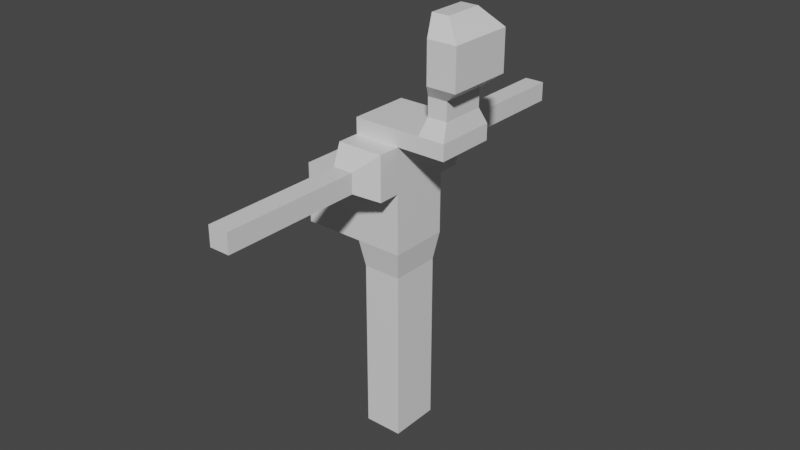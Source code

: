 # Source: patron.blend  (saved by Blender 3.0.42; exported with 4.5.12 LTS)
import bpy
from mathutils import Matrix  # noqa: F401  (used for matrix-valued properties, if any)

bpy.ops.wm.read_factory_settings(use_empty=True)
scene = bpy.context.scene
scene.name = 'Scene'

# ---- collections
col_collection = bpy.data.collections.new('Collection'); scene.collection.children.link(col_collection)

# ---- materials (node trees are filled in below, after node groups)
mat_material = bpy.data.materials.new('Material')
mat_material.alpha_threshold = 0.0
mat_material.use_transparent_shadow = False
mat_material.line_color = (0.0, 0.0, 0.0, 1.0)

# ---- material node trees
mat_material.use_nodes = True; mat_material.node_tree.nodes.clear()
_N = mat_material.node_tree.nodes; _L = mat_material.node_tree.links
n0 = _N.new('ShaderNodeOutputMaterial'); n0.name = 'Material Output'; n0.location = (300, 300)
n1 = _N.new('ShaderNodeBsdfPrincipled'); n1.name = 'Principled BSDF'; n1.location = (10, 300)
n1.distribution = 'GGX'
n1.subsurface_method = 'RANDOM_WALK_SKIN'
n1.inputs[2].default_value = 0.4
n1.inputs[3].default_value = 1.45
n1.inputs[27].default_value = (0.0, 0.0, 0.0, 1.0)
n1.inputs[28].default_value = 1.0
_L.new(n1.outputs[0], n0.inputs[0])
n0.is_active_output = True

# ---- world
world_world = bpy.data.worlds.new('World'); scene.world = world_world
world_world.use_nodes = True; world_world.node_tree.nodes.clear()
_N = world_world.node_tree.nodes; _L = world_world.node_tree.links
n0 = _N.new('ShaderNodeOutputWorld'); n0.name = 'World Output'; n0.location = (300, 300)
n1 = _N.new('ShaderNodeBackground'); n1.name = 'Background'; n1.location = (10, 300)
n1.inputs[0].default_value = (0.05088, 0.05088, 0.05088, 1.0)
_L.new(n1.outputs[0], n0.inputs[0])
n0.is_active_output = True
world_world.color = (0.05088, 0.05088, 0.05088)
world_world.use_sun_shadow = False
world_world.sun_shadow_jitter_overblur = 0.0

# ---- meshes
me_cube = bpy.data.meshes.new('Cube')
me_cube.from_pydata([(1.0, 1.0, -1.0), (1.0, 1.0, 1.0), (1.0, -1.0, -1.0), (1.0, -1.0, 1.0), (-1.0, 1.0, -1.0), (-1.0, 1.0, 1.0), (-1.0, -1.0, -1.0), (-1.0, -1.0, 1.0), (-1.0, -1.0, 1.0), (-1.0, -1.0, -1.0), (1.0, -1.0, -1.0), (1.0, -1.0, 1.0), (2.53, 1.0, -1.0), (2.53, 1.0, 1.0), (2.53, -1.0, -1.0), (2.53, -1.0, 1.0), (1.0, -1.0, 2.466), (1.0, 1.0, 2.466), (2.53, -1.0, 2.466), (2.53, 1.0, 2.466), (1.0, -1.0, 2.986), (1.0, 1.0, 2.986), (2.53, -1.0, 2.986), (2.53, 1.0, 2.986), (3.265, -1.0, 2.466), (3.265, 1.0, 2.466), (3.265, -1.0, 2.986), (3.265, 1.0, 2.986), (4.147, -1.0, 2.466), (4.147, 1.0, 2.466), (4.147, -1.0, 2.986), (4.147, 1.0, 2.986), (3.382, -0.7336, 3.509), (3.382, 0.7336, 3.509), (4.029, -0.7336, 3.509), (4.029, 0.7336, 3.509), (3.382, -0.7336, 4.106), (3.382, 0.7336, 4.106), (4.029, -0.7336, 4.106), (4.029, 0.7336, 4.106), (3.605, -1.088, 4.535), (3.605, 1.088, 4.535), (4.565, -1.088, 4.535), (4.565, 1.088, 4.535), (3.605, -1.088, 5.844), (3.605, 1.088, 5.844), (4.565, -1.088, 5.844), (4.565, 1.088, 5.844), (3.397, -0.635, 6.424), (3.397, 0.635, 6.424), (3.958, -0.635, 6.424), (3.958, 0.635, 6.424), (1.0, -1.737, 1.0), (2.53, -1.737, 1.0), (2.53, 1.737, 1.0), (1.0, 1.737, 1.0), (1.0, -1.737, 2.466), (2.53, -1.737, 2.466), (2.53, 1.737, 2.466), (1.0, 1.737, 2.466), (1.428, -2.457, 1.41), (2.103, -2.457, 1.41), (2.103, 2.457, 1.41), (1.428, 2.457, 1.41), (1.428, -2.457, 2.056), (2.103, -2.457, 2.056), (2.103, 2.457, 2.056), (1.428, 2.457, 2.056), (1.428, -3.878, 1.41), (2.103, -3.878, 1.41), (2.103, 3.878, 1.41), (1.428, 3.878, 1.41), (1.428, -3.878, 2.056), (2.103, -3.878, 2.056), (2.103, 3.878, 2.056), (1.428, 3.878, 2.056), (1.428, -4.098, 1.41), (2.103, -4.098, 1.41), (2.103, 4.098, 1.41), (1.428, 4.098, 1.41), (1.428, -4.098, 2.056), (2.103, -4.098, 2.056), (2.103, 4.098, 2.056), (1.428, 4.098, 2.056), (1.428, -6.059, 1.41), (2.103, -6.059, 1.41), (2.103, 6.059, 1.41), (1.428, 6.059, 1.41), (1.428, -6.059, 2.056), (2.103, -6.059, 2.056), (2.103, 6.059, 2.056), (1.428, 6.059, 2.056), (1.428, -7.057, 1.41), (2.103, -7.057, 1.41), (2.103, 7.057, 1.41), (1.428, 7.057, 1.41), (1.428, -7.057, 2.056), (2.103, -7.057, 2.056), (2.103, 7.057, 2.056), (1.428, 7.057, 2.056), (1.127, 0.8339, -1.902), (1.127, -0.8339, -1.902), (2.403, 0.8339, -1.902), (2.403, -0.8339, -1.902), (-1.0, 0.0, 1.0), (1.0, 0.0, -1.0), (-1.0, 0.0, -1.0), (1.0, 0.0, 1.0), (2.53, 0.0, -1.0), (2.53, 0.0, 1.0), (1.0, 0.0, 2.466), (2.53, 0.0, 2.466), (1.0, 0.0, 2.986), (2.53, 0.0, 2.986), (3.265, 0.0, 2.466), (3.265, 0.0, 2.986), (4.147, 0.0, 2.466), (4.147, 0.0, 2.986), (3.382, 0.0, 3.509), (4.029, 0.0, 3.509), (3.382, 0.0, 4.106), (4.029, 0.0, 4.106), (3.605, 0.0, 4.535), (4.565, 0.0, 4.535), (3.605, 0.0, 5.844), (4.565, 0.0, 5.844), (3.397, 0.0, 6.424), (3.958, 0.0, 6.424), (1.127, 0.0, -1.902), (2.403, 0.0, -1.902), (1.127, 0.0, -4.067), (1.127, -0.8339, -4.067), (2.403, 0.0, -4.067), (2.403, -0.8339, -4.067), (1.127, 0.8339, -4.067), (2.403, 0.8339, -4.067), (1.127, 0.0, -4.551), (1.127, -0.8339, -4.551), (2.403, 0.0, -4.551), (2.403, -0.8339, -4.551), (1.127, 0.8339, -4.551), (2.403, 0.8339, -4.551), (1.127, 0.0, -7.663), (1.127, -0.8339, -7.663), (2.403, 0.0, -7.663), (2.403, -0.8339, -7.663), (1.127, 0.8339, -7.663), (2.403, 0.8339, -7.663)], [], [(105, 106, 6, 2), (7, 3, 11, 8), (104, 106, 4, 5), (104, 107, 3, 7), (2, 3, 15, 14), (5, 4, 0, 1), (11, 10, 9, 8), (2, 6, 9, 10), (3, 2, 10, 11), (6, 7, 8, 9), (109, 108, 14, 15), (1, 0, 12, 13), (109, 15, 18, 111), (12, 0, 100, 102), (18, 16, 20, 22), (15, 3, 52, 53), (107, 1, 17, 110), (17, 1, 55, 59), (112, 21, 23, 113), (110, 17, 21, 112), (17, 19, 23, 21), (23, 19, 25, 27), (27, 25, 29, 31), (18, 22, 26, 24), (113, 23, 27, 115), (111, 18, 24, 114), (116, 28, 30, 117), (30, 26, 32, 34), (24, 26, 30, 28), (114, 24, 28, 116), (34, 32, 36, 38), (115, 27, 33, 118), (27, 31, 35, 33), (117, 30, 34, 119), (121, 38, 42, 123), (119, 34, 38, 121), (33, 35, 39, 37), (118, 33, 37, 120), (42, 40, 44, 46), (37, 39, 43, 41), (120, 37, 41, 122), (38, 36, 40, 42), (45, 47, 51, 49), (123, 42, 46, 125), (41, 43, 47, 45), (122, 41, 45, 124), (126, 49, 51, 127), (124, 45, 49, 126), (46, 44, 48, 50), (125, 46, 50, 127), (55, 54, 62, 63), (58, 59, 67, 66), (13, 19, 58, 54), (19, 17, 59, 58), (1, 13, 54, 55), (3, 16, 56, 52), (18, 15, 53, 57), (16, 18, 57, 56), (62, 66, 74, 70), (67, 63, 71, 75), (52, 56, 64, 60), (57, 53, 61, 65), (56, 57, 65, 64), (53, 52, 60, 61), (59, 55, 63, 67), (54, 58, 66, 62), (72, 73, 81, 80), (73, 69, 77, 81), (66, 67, 75, 74), (63, 62, 70, 71), (60, 64, 72, 68), (65, 61, 69, 73), (64, 65, 73, 72), (61, 60, 68, 69), (81, 77, 85, 89), (76, 80, 88, 84), (69, 68, 76, 77), (75, 71, 79, 83), (70, 74, 82, 78), (74, 75, 83, 82), (71, 70, 78, 79), (68, 72, 80, 76), (90, 91, 99, 98), (86, 90, 98, 94), (80, 81, 89, 88), (77, 76, 84, 85), (83, 79, 87, 91), (78, 82, 90, 86), (82, 83, 91, 90), (79, 78, 86, 87), (93, 92, 96, 97), (95, 94, 98, 99), (87, 86, 94, 95), (84, 88, 96, 92), (89, 85, 93, 97), (88, 89, 97, 96), (85, 84, 92, 93), (91, 87, 95, 99), (129, 102, 135, 132), (108, 12, 102, 129), (105, 2, 101, 128), (2, 14, 103, 101), (0, 105, 128, 100), (14, 108, 129, 103), (101, 103, 133, 131), (47, 125, 127, 51), (44, 124, 126, 48), (48, 126, 127, 50), (40, 122, 124, 44), (43, 123, 125, 47), (36, 120, 122, 40), (32, 118, 120, 36), (35, 119, 121, 39), (39, 121, 123, 43), (31, 117, 119, 35), (26, 115, 118, 32), (25, 114, 116, 29), (29, 116, 117, 31), (19, 111, 114, 25), (22, 113, 115, 26), (16, 110, 112, 20), (20, 112, 113, 22), (3, 107, 110, 16), (13, 109, 111, 19), (13, 12, 108, 109), (5, 1, 107, 104), (7, 6, 106, 104), (0, 4, 106, 105), (134, 130, 136, 140), (133, 132, 138, 139), (128, 101, 131, 130), (102, 100, 134, 135), (103, 129, 132, 133), (100, 128, 130, 134), (138, 141, 147, 144), (136, 137, 143, 142), (131, 133, 139, 137), (130, 131, 137, 136), (132, 135, 141, 138), (135, 134, 140, 141), (142, 143, 145, 144), (146, 142, 144, 147), (141, 140, 146, 147), (139, 138, 144, 145), (140, 136, 142, 146), (137, 139, 145, 143)])
_uv = me_cube.uv_layers.new(name='UVMap')
_uv.uv.foreach_set('vector', [0.625, 0.625, 0.875, 0.625, 0.875, 0.75, 0.625, 0.75, 0.125, 0.75, 0.375, 0.75, 0.375, 0.75, 0.125, 0.75, 0.375, 0.125, 0.625, 0.125, 0.625, 0.25, 0.375, 0.25, 0.125, 0.625, 0.375, 0.625, 0.375, 0.75, 0.125, 0.75, 0.625, 0.75, 0.375, 0.75, 0.375, 0.75, 0.625, 0.75, 0.375, 0.25, 0.625, 0.25, 0.625, 0.5, 0.375, 0.5, 0.375, 0.75, 0.625, 0.75, 0.625, 1.0, 0.375, 1.0, 0.625, 0.75, 0.875, 0.75, 0.875, 0.75, 0.625, 0.75, 0.375, 0.75, 0.625, 0.75, 0.625, 0.75, 0.375, 0.75, 0.625, 0.0, 0.375, 0.0, 0.375, 0.0, 0.625, 0.0, 0.375, 0.625, 0.625, 0.625, 0.625, 0.75, 0.375, 0.75, 0.375, 0.5, 0.625, 0.5, 0.625, 0.5, 0.375, 0.5, 0.375, 0.625, 0.375, 0.75, 0.375, 0.75, 0.375, 0.625, 0.625, 0.5, 0.625, 0.5, 0.625, 0.5, 0.625, 0.5, 0.375, 0.75, 0.375, 0.75, 0.375, 0.75, 0.375, 0.75, 0.375, 0.75, 0.375, 0.75, 0.375, 0.75, 0.375, 0.75, 0.375, 0.625, 0.375, 0.5, 0.375, 0.5, 0.375, 0.625, 0.375, 0.5, 0.375, 0.5, 0.375, 0.5, 0.375, 0.5, 0.375, 0.625, 0.375, 0.5, 0.375, 0.5, 0.375, 0.625, 0.375, 0.625, 0.375, 0.5, 0.375, 0.5, 0.375, 0.625, 0.375, 0.5, 0.375, 0.5, 0.375, 0.5, 0.375, 0.5, 0.375, 0.5, 0.375, 0.5, 0.375, 0.5, 0.375, 0.5, 0.375, 0.5, 0.375, 0.5, 0.375, 0.5, 0.375, 0.5, 0.375, 0.75, 0.375, 0.75, 0.375, 0.75, 0.375, 0.75, 0.375, 0.625, 0.375, 0.5, 0.375, 0.5, 0.375, 0.625, 0.375, 0.625, 0.375, 0.75, 0.375, 0.75, 0.375, 0.625, 0.375, 0.625, 0.375, 0.75, 0.375, 0.75, 0.375, 0.625, 0.375, 0.75, 0.375, 0.75, 0.375, 0.75, 0.375, 0.75, 0.375, 0.75, 0.375, 0.75, 0.375, 0.75, 0.375, 0.75, 0.375, 0.625, 0.375, 0.75, 0.375, 0.75, 0.375, 0.625, 0.375, 0.75, 0.375, 0.75, 0.375, 0.75, 0.375, 0.75, 0.375, 0.625, 0.375, 0.5, 0.375, 0.5, 0.375, 0.625, 0.375, 0.5, 0.375, 0.5, 0.375, 0.5, 0.375, 0.5, 0.375, 0.625, 0.375, 0.75, 0.375, 0.75, 0.375, 0.625, 0.375, 0.625, 0.375, 0.75, 0.375, 0.75, 0.375, 0.625, 0.375, 0.625, 0.375, 0.75, 0.375, 0.75, 0.375, 0.625, 0.375, 0.5, 0.375, 0.5, 0.375, 0.5, 0.375, 0.5, 0.375, 0.625, 0.375, 0.5, 0.375, 0.5, 0.375, 0.625, 0.375, 0.75, 0.375, 0.75, 0.375, 0.75, 0.375, 0.75, 0.375, 0.5, 0.375, 0.5, 0.375, 0.5, 0.375, 0.5, 0.375, 0.625, 0.375, 0.5, 0.375, 0.5, 0.375, 0.625, 0.375, 0.75, 0.375, 0.75, 0.375, 0.75, 0.375, 0.75, 0.375, 0.5, 0.375, 0.5, 0.375, 0.5, 0.375, 0.5, 0.375, 0.625, 0.375, 0.75, 0.375, 0.75, 0.375, 0.625, 0.375, 0.5, 0.375, 0.5, 0.375, 0.5, 0.375, 0.5, 0.375, 0.625, 0.375, 0.5, 0.375, 0.5, 0.375, 0.625, 0.375, 0.625, 0.375, 0.5, 0.375, 0.5, 0.375, 0.625, 0.375, 0.625, 0.375, 0.5, 0.375, 0.5, 0.375, 0.625, 0.375, 0.75, 0.375, 0.75, 0.375, 0.75, 0.375, 0.75, 0.375, 0.625, 0.375, 0.75, 0.375, 0.75, 0.375, 0.625, 0.375, 0.5, 0.375, 0.5, 0.375, 0.5, 0.375, 0.5, 0.375, 0.5, 0.375, 0.5, 0.375, 0.5, 0.375, 0.5, 0.375, 0.5, 0.375, 0.5, 0.375, 0.5, 0.375, 0.5, 0.375, 0.5, 0.375, 0.5, 0.375, 0.5, 0.375, 0.5, 0.375, 0.5, 0.375, 0.5, 0.375, 0.5, 0.375, 0.5, 0.375, 0.75, 0.375, 0.75, 0.375, 0.75, 0.375, 0.75, 0.375, 0.75, 0.375, 0.75, 0.375, 0.75, 0.375, 0.75, 0.375, 0.75, 0.375, 0.75, 0.375, 0.75, 0.375, 0.75, 0.375, 0.5, 0.375, 0.5, 0.375, 0.5, 0.375, 0.5, 0.375, 0.5, 0.375, 0.5, 0.375, 0.5, 0.375, 0.5, 0.375, 0.75, 0.375, 0.75, 0.375, 0.75, 0.375, 0.75, 0.375, 0.75, 0.375, 0.75, 0.375, 0.75, 0.375, 0.75, 0.375, 0.75, 0.375, 0.75, 0.375, 0.75, 0.375, 0.75, 0.375, 0.75, 0.375, 0.75, 0.375, 0.75, 0.375, 0.75, 0.375, 0.5, 0.375, 0.5, 0.375, 0.5, 0.375, 0.5, 0.375, 0.5, 0.375, 0.5, 0.375, 0.5, 0.375, 0.5, 0.375, 0.75, 0.375, 0.75, 0.375, 0.75, 0.375, 0.75, 0.375, 0.75, 0.375, 0.75, 0.375, 0.75, 0.375, 0.75, 0.375, 0.5, 0.375, 0.5, 0.375, 0.5, 0.375, 0.5, 0.375, 0.5, 0.375, 0.5, 0.375, 0.5, 0.375, 0.5, 0.375, 0.75, 0.375, 0.75, 0.375, 0.75, 0.375, 0.75, 0.375, 0.75, 0.375, 0.75, 0.375, 0.75, 0.375, 0.75, 0.375, 0.75, 0.375, 0.75, 0.375, 0.75, 0.375, 0.75, 0.375, 0.75, 0.375, 0.75, 0.375, 0.75, 0.375, 0.75, 0.375, 0.75, 0.375, 0.75, 0.375, 0.75, 0.375, 0.75, 0.375, 0.75, 0.375, 0.75, 0.375, 0.75, 0.375, 0.75, 0.375, 0.75, 0.375, 0.75, 0.375, 0.75, 0.375, 0.75, 0.375, 0.5, 0.375, 0.5, 0.375, 0.5, 0.375, 0.5, 0.375, 0.5, 0.375, 0.5, 0.375, 0.5, 0.375, 0.5, 0.375, 0.5, 0.375, 0.5, 0.375, 0.5, 0.375, 0.5, 0.375, 0.5, 0.375, 0.5, 0.375, 0.5, 0.375, 0.5, 0.375, 0.75, 0.375, 0.75, 0.375, 0.75, 0.375, 0.75, 0.375, 0.5, 0.375, 0.5, 0.375, 0.5, 0.375, 0.5, 0.375, 0.5, 0.375, 0.5, 0.375, 0.5, 0.375, 0.5, 0.375, 0.75, 0.375, 0.75, 0.375, 0.75, 0.375, 0.75, 0.375, 0.75, 0.375, 0.75, 0.375, 0.75, 0.375, 0.75, 0.375, 0.5, 0.375, 0.5, 0.375, 0.5, 0.375, 0.5, 0.375, 0.5, 0.375, 0.5, 0.375, 0.5, 0.375, 0.5, 0.375, 0.5, 0.375, 0.5, 0.375, 0.5, 0.375, 0.5, 0.375, 0.5, 0.375, 0.5, 0.375, 0.5, 0.375, 0.5, 0.375, 0.75, 0.375, 0.75, 0.375, 0.75, 0.375, 0.75, 0.375, 0.5, 0.375, 0.5, 0.375, 0.5, 0.375, 0.5, 0.375, 0.5, 0.375, 0.5, 0.375, 0.5, 0.375, 0.5, 0.375, 0.75, 0.375, 0.75, 0.375, 0.75, 0.375, 0.75, 0.375, 0.75, 0.375, 0.75, 0.375, 0.75, 0.375, 0.75, 0.375, 0.75, 0.375, 0.75, 0.375, 0.75, 0.375, 0.75, 0.375, 0.75, 0.375, 0.75, 0.375, 0.75, 0.375, 0.75, 0.375, 0.5, 0.375, 0.5, 0.375, 0.5, 0.375, 0.5, 0.625, 0.625, 0.625, 0.5, 0.625, 0.5, 0.625, 0.625, 0.625, 0.625, 0.625, 0.5, 0.625, 0.5, 0.625, 0.625, 0.625, 0.625, 0.625, 0.75, 0.625, 0.75, 0.625, 0.625, 0.625, 0.75, 0.625, 0.75, 0.625, 0.75, 0.625, 0.75, 0.625, 0.5, 0.625, 0.625, 0.625, 0.625, 0.625, 0.5, 0.625, 0.75, 0.625, 0.625, 0.625, 0.625, 0.625, 0.75, 0.625, 0.75, 0.625, 0.75, 0.625, 0.75, 0.625, 0.75, 0.375, 0.5, 0.375, 0.625, 0.375, 0.625, 0.375, 0.5, 0.375, 0.75, 0.375, 0.625, 0.375, 0.625, 0.375, 0.75, 0.375, 0.75, 0.375, 0.625, 0.375, 0.625, 0.375, 0.75, 0.375, 0.75, 0.375, 0.625, 0.375, 0.625, 0.375, 0.75, 0.375, 0.5, 0.375, 0.625, 0.375, 0.625, 0.375, 0.5, 0.375, 0.75, 0.375, 0.625, 0.375, 0.625, 0.375, 0.75, 0.375, 0.75, 0.375, 0.625, 0.375, 0.625, 0.375, 0.75, 0.375, 0.5, 0.375, 0.625, 0.375, 0.625, 0.375, 0.5, 0.375, 0.5, 0.375, 0.625, 0.375, 0.625, 0.375, 0.5, 0.375, 0.5, 0.375, 0.625, 0.375, 0.625, 0.375, 0.5, 0.375, 0.75, 0.375, 0.625, 0.375, 0.625, 0.375, 0.75, 0.375, 0.5, 0.375, 0.625, 0.375, 0.625, 0.375, 0.5, 0.375, 0.5, 0.375, 0.625, 0.375, 0.625, 0.375, 0.5, 0.375, 0.5, 0.375, 0.625, 0.375, 0.625, 0.375, 0.5, 0.375, 0.75, 0.375, 0.625, 0.375, 0.625, 0.375, 0.75, 0.375, 0.75, 0.375, 0.625, 0.375, 0.625, 0.375, 0.75, 0.375, 0.75, 0.375, 0.625, 0.375, 0.625, 0.375, 0.75, 0.375, 0.75, 0.375, 0.625, 0.375, 0.625, 0.375, 0.75, 0.375, 0.5, 0.375, 0.625, 0.375, 0.625, 0.375, 0.5, 0.375, 0.5, 0.625, 0.5, 0.625, 0.625, 0.375, 0.625, 0.125, 0.5, 0.375, 0.5, 0.375, 0.625, 0.125, 0.625, 0.375, 0.0, 0.625, 0.0, 0.625, 0.125, 0.375, 0.125, 0.625, 0.5, 0.875, 0.5, 0.875, 0.625, 0.625, 0.625, 0.625, 0.5, 0.625, 0.625, 0.625, 0.625, 0.625, 0.5, 0.625, 0.75, 0.625, 0.625, 0.625, 0.625, 0.625, 0.75, 0.625, 0.625, 0.625, 0.75, 0.625, 0.75, 0.625, 0.625, 0.625, 0.5, 0.625, 0.5, 0.625, 0.5, 0.625, 0.5, 0.625, 0.75, 0.625, 0.625, 0.625, 0.625, 0.625, 0.75, 0.625, 0.5, 0.625, 0.625, 0.625, 0.625, 0.625, 0.5, 0.625, 0.625, 0.625, 0.5, 0.625, 0.5, 0.625, 0.625, 0.625, 0.625, 0.625, 0.75, 0.625, 0.75, 0.625, 0.625, 0.625, 0.75, 0.625, 0.75, 0.625, 0.75, 0.625, 0.75, 0.625, 0.625, 0.625, 0.75, 0.625, 0.75, 0.625, 0.625, 0.625, 0.625, 0.625, 0.5, 0.625, 0.5, 0.625, 0.625, 0.625, 0.5, 0.625, 0.5, 0.625, 0.5, 0.625, 0.5, 0.625, 0.625, 0.625, 0.75, 0.625, 0.75, 0.625, 0.625, 0.625, 0.5, 0.625, 0.625, 0.625, 0.625, 0.625, 0.5, 0.625, 0.5, 0.625, 0.5, 0.625, 0.5, 0.625, 0.5, 0.625, 0.75, 0.625, 0.625, 0.625, 0.625, 0.625, 0.75, 0.625, 0.5, 0.625, 0.625, 0.625, 0.625, 0.625, 0.5, 0.625, 0.75, 0.625, 0.75, 0.625, 0.75, 0.625, 0.75])
me_cube.materials.append(mat_material)
me_cube.use_remesh_preserve_volume = False
me_cube.use_remesh_preserve_attributes = False
me_cube.use_mirror_vertex_groups = False
me_cube.update()

# ---- objects
ob_cube = bpy.data.objects.new('Cube', me_cube)

# ---- transforms, parenting, visibility, modifiers, constraints
ob_cube.location = (0.0, 0.0, 0.0)
ob_cube.lock_rotations_4d = False
ob_cube.empty_display_type = 'ARROWS'
ob_cube.lineart.crease_threshold = 0.0

# ---- collection membership
col_collection.objects.link(ob_cube)

# ---- scene / render settings (as saved in the file)
scene.frame_start = 1; scene.frame_end = 250; scene.frame_set(0)
scene.render.engine = 'BLENDER_EEVEE_NEXT'
scene.cycles.sampling_pattern = 'TABULATED_SOBOL'
scene.cycles.use_light_tree = False
scene.view_settings.view_transform = 'Filmic'
bpy.context.view_layer.update()

# ---- added for rendering (the .blend has no active camera and no usable light): camera, sun
cam_auto = bpy.data.cameras.new('AutoCamera')
cam_auto.lens = 50.0
cam_auto.sensor_width = 36.0
cam_auto.clip_end = 1000.0
ob_auto_camera = bpy.data.objects.new('AutoCamera', cam_auto)
scene.collection.objects.link(ob_auto_camera)
ob_auto_camera.location = (20.9373, -22.9856, 14.7047)
ob_auto_camera.rotation_euler = (1.09748, -7.21219e-08, 0.694738)
scene.camera = ob_auto_camera
light_auto_sun = bpy.data.lights.new('AutoSun', 'SUN')
light_auto_sun.energy = 3.0
light_auto_sun.angle = 0.0523599
ob_auto_sun = bpy.data.objects.new('AutoSun', light_auto_sun)
scene.collection.objects.link(ob_auto_sun)
ob_auto_sun.rotation_euler = (0.872665, 0.174533, 0.523599)
bpy.context.view_layer.update()
